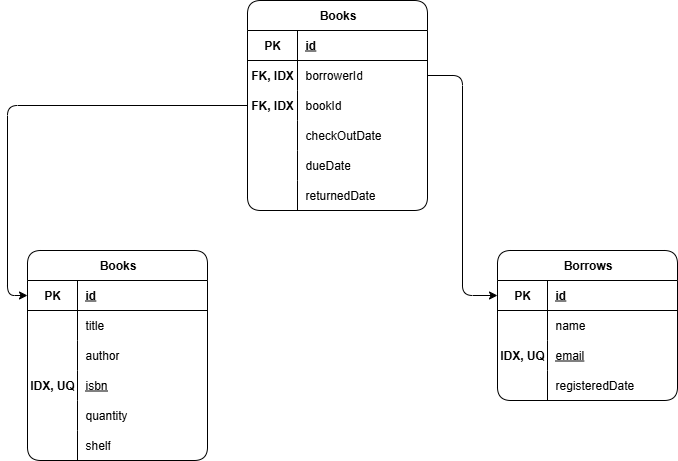

The diagram above was exported from draw.io. Its source (the exported page's mxGraphModel, read from the mxfile embedded in the PNG):
<mxGraphModel dx="786" dy="417" grid="1" gridSize="10" guides="1" tooltips="1" connect="1" arrows="1" fold="1" page="1" pageScale="1" pageWidth="827" pageHeight="1169" math="0" shadow="0">
  <root>
    <mxCell id="0" />
    <mxCell id="1" parent="0" />
    <mxCell id="u1OgUk9V_LbM4z-Utzhx-1" value="Books" style="shape=table;startSize=30;container=1;collapsible=1;childLayout=tableLayout;fixedRows=1;rowLines=0;fontStyle=1;align=center;resizeLast=1;html=1;labelBackgroundColor=none;rounded=1;" vertex="1" parent="1">
      <mxGeometry x="60" y="280" width="180" height="210" as="geometry" />
    </mxCell>
    <mxCell id="u1OgUk9V_LbM4z-Utzhx-2" value="" style="shape=tableRow;horizontal=0;startSize=0;swimlaneHead=0;swimlaneBody=0;fillColor=none;collapsible=0;dropTarget=0;points=[[0,0.5],[1,0.5]];portConstraint=eastwest;top=0;left=0;right=0;bottom=1;labelBackgroundColor=none;rounded=1;" vertex="1" parent="u1OgUk9V_LbM4z-Utzhx-1">
      <mxGeometry y="30" width="180" height="30" as="geometry" />
    </mxCell>
    <mxCell id="u1OgUk9V_LbM4z-Utzhx-3" value="PK" style="shape=partialRectangle;connectable=0;fillColor=none;top=0;left=0;bottom=0;right=0;fontStyle=1;overflow=hidden;whiteSpace=wrap;html=1;labelBackgroundColor=none;rounded=1;" vertex="1" parent="u1OgUk9V_LbM4z-Utzhx-2">
      <mxGeometry width="50" height="30" as="geometry">
        <mxRectangle width="50" height="30" as="alternateBounds" />
      </mxGeometry>
    </mxCell>
    <mxCell id="u1OgUk9V_LbM4z-Utzhx-4" value="id" style="shape=partialRectangle;connectable=0;fillColor=none;top=0;left=0;bottom=0;right=0;align=left;spacingLeft=6;fontStyle=5;overflow=hidden;whiteSpace=wrap;html=1;labelBackgroundColor=none;rounded=1;" vertex="1" parent="u1OgUk9V_LbM4z-Utzhx-2">
      <mxGeometry x="50" width="130" height="30" as="geometry">
        <mxRectangle width="130" height="30" as="alternateBounds" />
      </mxGeometry>
    </mxCell>
    <mxCell id="u1OgUk9V_LbM4z-Utzhx-5" value="" style="shape=tableRow;horizontal=0;startSize=0;swimlaneHead=0;swimlaneBody=0;fillColor=none;collapsible=0;dropTarget=0;points=[[0,0.5],[1,0.5]];portConstraint=eastwest;top=0;left=0;right=0;bottom=0;labelBackgroundColor=none;rounded=1;" vertex="1" parent="u1OgUk9V_LbM4z-Utzhx-1">
      <mxGeometry y="60" width="180" height="30" as="geometry" />
    </mxCell>
    <mxCell id="u1OgUk9V_LbM4z-Utzhx-6" value="" style="shape=partialRectangle;connectable=0;fillColor=none;top=0;left=0;bottom=0;right=0;editable=1;overflow=hidden;whiteSpace=wrap;html=1;labelBackgroundColor=none;rounded=1;" vertex="1" parent="u1OgUk9V_LbM4z-Utzhx-5">
      <mxGeometry width="50" height="30" as="geometry">
        <mxRectangle width="50" height="30" as="alternateBounds" />
      </mxGeometry>
    </mxCell>
    <mxCell id="u1OgUk9V_LbM4z-Utzhx-7" value="title" style="shape=partialRectangle;connectable=0;fillColor=none;top=0;left=0;bottom=0;right=0;align=left;spacingLeft=6;overflow=hidden;whiteSpace=wrap;html=1;labelBackgroundColor=none;rounded=1;" vertex="1" parent="u1OgUk9V_LbM4z-Utzhx-5">
      <mxGeometry x="50" width="130" height="30" as="geometry">
        <mxRectangle width="130" height="30" as="alternateBounds" />
      </mxGeometry>
    </mxCell>
    <mxCell id="u1OgUk9V_LbM4z-Utzhx-8" value="" style="shape=tableRow;horizontal=0;startSize=0;swimlaneHead=0;swimlaneBody=0;fillColor=none;collapsible=0;dropTarget=0;points=[[0,0.5],[1,0.5]];portConstraint=eastwest;top=0;left=0;right=0;bottom=0;labelBackgroundColor=none;rounded=1;" vertex="1" parent="u1OgUk9V_LbM4z-Utzhx-1">
      <mxGeometry y="90" width="180" height="30" as="geometry" />
    </mxCell>
    <mxCell id="u1OgUk9V_LbM4z-Utzhx-9" value="" style="shape=partialRectangle;connectable=0;fillColor=none;top=0;left=0;bottom=0;right=0;editable=1;overflow=hidden;whiteSpace=wrap;html=1;labelBackgroundColor=none;rounded=1;" vertex="1" parent="u1OgUk9V_LbM4z-Utzhx-8">
      <mxGeometry width="50" height="30" as="geometry">
        <mxRectangle width="50" height="30" as="alternateBounds" />
      </mxGeometry>
    </mxCell>
    <mxCell id="u1OgUk9V_LbM4z-Utzhx-10" value="author" style="shape=partialRectangle;connectable=0;fillColor=none;top=0;left=0;bottom=0;right=0;align=left;spacingLeft=6;overflow=hidden;whiteSpace=wrap;html=1;labelBackgroundColor=none;rounded=1;" vertex="1" parent="u1OgUk9V_LbM4z-Utzhx-8">
      <mxGeometry x="50" width="130" height="30" as="geometry">
        <mxRectangle width="130" height="30" as="alternateBounds" />
      </mxGeometry>
    </mxCell>
    <mxCell id="u1OgUk9V_LbM4z-Utzhx-11" value="" style="shape=tableRow;horizontal=0;startSize=0;swimlaneHead=0;swimlaneBody=0;fillColor=none;collapsible=0;dropTarget=0;points=[[0,0.5],[1,0.5]];portConstraint=eastwest;top=0;left=0;right=0;bottom=0;labelBackgroundColor=none;rounded=1;" vertex="1" parent="u1OgUk9V_LbM4z-Utzhx-1">
      <mxGeometry y="120" width="180" height="30" as="geometry" />
    </mxCell>
    <mxCell id="u1OgUk9V_LbM4z-Utzhx-12" value="&lt;b&gt;IDX, UQ&lt;/b&gt;" style="shape=partialRectangle;connectable=0;fillColor=none;top=0;left=0;bottom=0;right=0;editable=1;overflow=hidden;whiteSpace=wrap;html=1;labelBackgroundColor=none;rounded=1;" vertex="1" parent="u1OgUk9V_LbM4z-Utzhx-11">
      <mxGeometry width="50" height="30" as="geometry">
        <mxRectangle width="50" height="30" as="alternateBounds" />
      </mxGeometry>
    </mxCell>
    <mxCell id="u1OgUk9V_LbM4z-Utzhx-13" value="&lt;u&gt;isbn&lt;/u&gt;" style="shape=partialRectangle;connectable=0;fillColor=none;top=0;left=0;bottom=0;right=0;align=left;spacingLeft=6;overflow=hidden;whiteSpace=wrap;html=1;labelBackgroundColor=none;rounded=1;" vertex="1" parent="u1OgUk9V_LbM4z-Utzhx-11">
      <mxGeometry x="50" width="130" height="30" as="geometry">
        <mxRectangle width="130" height="30" as="alternateBounds" />
      </mxGeometry>
    </mxCell>
    <mxCell id="u1OgUk9V_LbM4z-Utzhx-27" value="" style="shape=tableRow;horizontal=0;startSize=0;swimlaneHead=0;swimlaneBody=0;fillColor=none;collapsible=0;dropTarget=0;points=[[0,0.5],[1,0.5]];portConstraint=eastwest;top=0;left=0;right=0;bottom=0;labelBackgroundColor=none;rounded=1;" vertex="1" parent="u1OgUk9V_LbM4z-Utzhx-1">
      <mxGeometry y="150" width="180" height="30" as="geometry" />
    </mxCell>
    <mxCell id="u1OgUk9V_LbM4z-Utzhx-28" value="" style="shape=partialRectangle;connectable=0;fillColor=none;top=0;left=0;bottom=0;right=0;editable=1;overflow=hidden;whiteSpace=wrap;html=1;labelBackgroundColor=none;rounded=1;" vertex="1" parent="u1OgUk9V_LbM4z-Utzhx-27">
      <mxGeometry width="50" height="30" as="geometry">
        <mxRectangle width="50" height="30" as="alternateBounds" />
      </mxGeometry>
    </mxCell>
    <mxCell id="u1OgUk9V_LbM4z-Utzhx-29" value="quantity" style="shape=partialRectangle;connectable=0;fillColor=none;top=0;left=0;bottom=0;right=0;align=left;spacingLeft=6;overflow=hidden;whiteSpace=wrap;html=1;labelBackgroundColor=none;rounded=1;" vertex="1" parent="u1OgUk9V_LbM4z-Utzhx-27">
      <mxGeometry x="50" width="130" height="30" as="geometry">
        <mxRectangle width="130" height="30" as="alternateBounds" />
      </mxGeometry>
    </mxCell>
    <mxCell id="u1OgUk9V_LbM4z-Utzhx-30" value="" style="shape=tableRow;horizontal=0;startSize=0;swimlaneHead=0;swimlaneBody=0;fillColor=none;collapsible=0;dropTarget=0;points=[[0,0.5],[1,0.5]];portConstraint=eastwest;top=0;left=0;right=0;bottom=0;labelBackgroundColor=none;rounded=1;" vertex="1" parent="u1OgUk9V_LbM4z-Utzhx-1">
      <mxGeometry y="180" width="180" height="30" as="geometry" />
    </mxCell>
    <mxCell id="u1OgUk9V_LbM4z-Utzhx-31" value="" style="shape=partialRectangle;connectable=0;fillColor=none;top=0;left=0;bottom=0;right=0;editable=1;overflow=hidden;whiteSpace=wrap;html=1;labelBackgroundColor=none;rounded=1;" vertex="1" parent="u1OgUk9V_LbM4z-Utzhx-30">
      <mxGeometry width="50" height="30" as="geometry">
        <mxRectangle width="50" height="30" as="alternateBounds" />
      </mxGeometry>
    </mxCell>
    <mxCell id="u1OgUk9V_LbM4z-Utzhx-32" value="shelf" style="shape=partialRectangle;connectable=0;fillColor=none;top=0;left=0;bottom=0;right=0;align=left;spacingLeft=6;overflow=hidden;whiteSpace=wrap;html=1;labelBackgroundColor=none;rounded=1;" vertex="1" parent="u1OgUk9V_LbM4z-Utzhx-30">
      <mxGeometry x="50" width="130" height="30" as="geometry">
        <mxRectangle width="130" height="30" as="alternateBounds" />
      </mxGeometry>
    </mxCell>
    <mxCell id="u1OgUk9V_LbM4z-Utzhx-14" value="Borrows" style="shape=table;startSize=30;container=1;collapsible=1;childLayout=tableLayout;fixedRows=1;rowLines=0;fontStyle=1;align=center;resizeLast=1;html=1;labelBackgroundColor=none;rounded=1;" vertex="1" parent="1">
      <mxGeometry x="530" y="280" width="180" height="150" as="geometry" />
    </mxCell>
    <mxCell id="u1OgUk9V_LbM4z-Utzhx-15" value="" style="shape=tableRow;horizontal=0;startSize=0;swimlaneHead=0;swimlaneBody=0;fillColor=none;collapsible=0;dropTarget=0;points=[[0,0.5],[1,0.5]];portConstraint=eastwest;top=0;left=0;right=0;bottom=1;labelBackgroundColor=none;rounded=1;" vertex="1" parent="u1OgUk9V_LbM4z-Utzhx-14">
      <mxGeometry y="30" width="180" height="30" as="geometry" />
    </mxCell>
    <mxCell id="u1OgUk9V_LbM4z-Utzhx-16" value="PK" style="shape=partialRectangle;connectable=0;fillColor=none;top=0;left=0;bottom=0;right=0;fontStyle=1;overflow=hidden;whiteSpace=wrap;html=1;labelBackgroundColor=none;rounded=1;" vertex="1" parent="u1OgUk9V_LbM4z-Utzhx-15">
      <mxGeometry width="50" height="30" as="geometry">
        <mxRectangle width="50" height="30" as="alternateBounds" />
      </mxGeometry>
    </mxCell>
    <mxCell id="u1OgUk9V_LbM4z-Utzhx-17" value="id" style="shape=partialRectangle;connectable=0;fillColor=none;top=0;left=0;bottom=0;right=0;align=left;spacingLeft=6;fontStyle=5;overflow=hidden;whiteSpace=wrap;html=1;labelBackgroundColor=none;rounded=1;" vertex="1" parent="u1OgUk9V_LbM4z-Utzhx-15">
      <mxGeometry x="50" width="130" height="30" as="geometry">
        <mxRectangle width="130" height="30" as="alternateBounds" />
      </mxGeometry>
    </mxCell>
    <mxCell id="u1OgUk9V_LbM4z-Utzhx-18" value="" style="shape=tableRow;horizontal=0;startSize=0;swimlaneHead=0;swimlaneBody=0;fillColor=none;collapsible=0;dropTarget=0;points=[[0,0.5],[1,0.5]];portConstraint=eastwest;top=0;left=0;right=0;bottom=0;labelBackgroundColor=none;rounded=1;" vertex="1" parent="u1OgUk9V_LbM4z-Utzhx-14">
      <mxGeometry y="60" width="180" height="30" as="geometry" />
    </mxCell>
    <mxCell id="u1OgUk9V_LbM4z-Utzhx-19" value="" style="shape=partialRectangle;connectable=0;fillColor=none;top=0;left=0;bottom=0;right=0;editable=1;overflow=hidden;whiteSpace=wrap;html=1;labelBackgroundColor=none;rounded=1;" vertex="1" parent="u1OgUk9V_LbM4z-Utzhx-18">
      <mxGeometry width="50" height="30" as="geometry">
        <mxRectangle width="50" height="30" as="alternateBounds" />
      </mxGeometry>
    </mxCell>
    <mxCell id="u1OgUk9V_LbM4z-Utzhx-20" value="name" style="shape=partialRectangle;connectable=0;fillColor=none;top=0;left=0;bottom=0;right=0;align=left;spacingLeft=6;overflow=hidden;whiteSpace=wrap;html=1;labelBackgroundColor=none;rounded=1;" vertex="1" parent="u1OgUk9V_LbM4z-Utzhx-18">
      <mxGeometry x="50" width="130" height="30" as="geometry">
        <mxRectangle width="130" height="30" as="alternateBounds" />
      </mxGeometry>
    </mxCell>
    <mxCell id="u1OgUk9V_LbM4z-Utzhx-21" value="" style="shape=tableRow;horizontal=0;startSize=0;swimlaneHead=0;swimlaneBody=0;fillColor=none;collapsible=0;dropTarget=0;points=[[0,0.5],[1,0.5]];portConstraint=eastwest;top=0;left=0;right=0;bottom=0;labelBackgroundColor=none;rounded=1;" vertex="1" parent="u1OgUk9V_LbM4z-Utzhx-14">
      <mxGeometry y="90" width="180" height="30" as="geometry" />
    </mxCell>
    <mxCell id="u1OgUk9V_LbM4z-Utzhx-22" value="&lt;b&gt;IDX, UQ&lt;/b&gt;" style="shape=partialRectangle;connectable=0;fillColor=none;top=0;left=0;bottom=0;right=0;editable=1;overflow=hidden;whiteSpace=wrap;html=1;labelBackgroundColor=none;rounded=1;" vertex="1" parent="u1OgUk9V_LbM4z-Utzhx-21">
      <mxGeometry width="50" height="30" as="geometry">
        <mxRectangle width="50" height="30" as="alternateBounds" />
      </mxGeometry>
    </mxCell>
    <mxCell id="u1OgUk9V_LbM4z-Utzhx-23" value="&lt;u&gt;email&lt;/u&gt;" style="shape=partialRectangle;connectable=0;fillColor=none;top=0;left=0;bottom=0;right=0;align=left;spacingLeft=6;overflow=hidden;whiteSpace=wrap;html=1;labelBackgroundColor=none;rounded=1;" vertex="1" parent="u1OgUk9V_LbM4z-Utzhx-21">
      <mxGeometry x="50" width="130" height="30" as="geometry">
        <mxRectangle width="130" height="30" as="alternateBounds" />
      </mxGeometry>
    </mxCell>
    <mxCell id="u1OgUk9V_LbM4z-Utzhx-24" value="" style="shape=tableRow;horizontal=0;startSize=0;swimlaneHead=0;swimlaneBody=0;fillColor=none;collapsible=0;dropTarget=0;points=[[0,0.5],[1,0.5]];portConstraint=eastwest;top=0;left=0;right=0;bottom=0;labelBackgroundColor=none;rounded=1;" vertex="1" parent="u1OgUk9V_LbM4z-Utzhx-14">
      <mxGeometry y="120" width="180" height="30" as="geometry" />
    </mxCell>
    <mxCell id="u1OgUk9V_LbM4z-Utzhx-25" value="" style="shape=partialRectangle;connectable=0;fillColor=none;top=0;left=0;bottom=0;right=0;editable=1;overflow=hidden;whiteSpace=wrap;html=1;labelBackgroundColor=none;rounded=1;" vertex="1" parent="u1OgUk9V_LbM4z-Utzhx-24">
      <mxGeometry width="50" height="30" as="geometry">
        <mxRectangle width="50" height="30" as="alternateBounds" />
      </mxGeometry>
    </mxCell>
    <mxCell id="u1OgUk9V_LbM4z-Utzhx-26" value="registeredDate" style="shape=partialRectangle;connectable=0;fillColor=none;top=0;left=0;bottom=0;right=0;align=left;spacingLeft=6;overflow=hidden;whiteSpace=wrap;html=1;labelBackgroundColor=none;rounded=1;" vertex="1" parent="u1OgUk9V_LbM4z-Utzhx-24">
      <mxGeometry x="50" width="130" height="30" as="geometry">
        <mxRectangle width="130" height="30" as="alternateBounds" />
      </mxGeometry>
    </mxCell>
    <mxCell id="u1OgUk9V_LbM4z-Utzhx-53" value="Books" style="shape=table;startSize=30;container=1;collapsible=1;childLayout=tableLayout;fixedRows=1;rowLines=0;fontStyle=1;align=center;resizeLast=1;html=1;labelBackgroundColor=none;rounded=1;" vertex="1" parent="1">
      <mxGeometry x="280" y="30" width="180" height="210" as="geometry" />
    </mxCell>
    <mxCell id="u1OgUk9V_LbM4z-Utzhx-54" value="" style="shape=tableRow;horizontal=0;startSize=0;swimlaneHead=0;swimlaneBody=0;fillColor=none;collapsible=0;dropTarget=0;points=[[0,0.5],[1,0.5]];portConstraint=eastwest;top=0;left=0;right=0;bottom=1;labelBackgroundColor=none;rounded=1;" vertex="1" parent="u1OgUk9V_LbM4z-Utzhx-53">
      <mxGeometry y="30" width="180" height="30" as="geometry" />
    </mxCell>
    <mxCell id="u1OgUk9V_LbM4z-Utzhx-55" value="PK" style="shape=partialRectangle;connectable=0;fillColor=none;top=0;left=0;bottom=0;right=0;fontStyle=1;overflow=hidden;whiteSpace=wrap;html=1;labelBackgroundColor=none;rounded=1;" vertex="1" parent="u1OgUk9V_LbM4z-Utzhx-54">
      <mxGeometry width="50" height="30" as="geometry">
        <mxRectangle width="50" height="30" as="alternateBounds" />
      </mxGeometry>
    </mxCell>
    <mxCell id="u1OgUk9V_LbM4z-Utzhx-56" value="id" style="shape=partialRectangle;connectable=0;fillColor=none;top=0;left=0;bottom=0;right=0;align=left;spacingLeft=6;fontStyle=5;overflow=hidden;whiteSpace=wrap;html=1;labelBackgroundColor=none;rounded=1;" vertex="1" parent="u1OgUk9V_LbM4z-Utzhx-54">
      <mxGeometry x="50" width="130" height="30" as="geometry">
        <mxRectangle width="130" height="30" as="alternateBounds" />
      </mxGeometry>
    </mxCell>
    <mxCell id="u1OgUk9V_LbM4z-Utzhx-57" value="" style="shape=tableRow;horizontal=0;startSize=0;swimlaneHead=0;swimlaneBody=0;fillColor=none;collapsible=0;dropTarget=0;points=[[0,0.5],[1,0.5]];portConstraint=eastwest;top=0;left=0;right=0;bottom=0;labelBackgroundColor=none;rounded=1;" vertex="1" parent="u1OgUk9V_LbM4z-Utzhx-53">
      <mxGeometry y="60" width="180" height="30" as="geometry" />
    </mxCell>
    <mxCell id="u1OgUk9V_LbM4z-Utzhx-58" value="&lt;b&gt;FK, IDX&lt;/b&gt;" style="shape=partialRectangle;connectable=0;fillColor=none;top=0;left=0;bottom=0;right=0;editable=1;overflow=hidden;whiteSpace=wrap;html=1;labelBackgroundColor=none;rounded=1;" vertex="1" parent="u1OgUk9V_LbM4z-Utzhx-57">
      <mxGeometry width="50" height="30" as="geometry">
        <mxRectangle width="50" height="30" as="alternateBounds" />
      </mxGeometry>
    </mxCell>
    <mxCell id="u1OgUk9V_LbM4z-Utzhx-59" value="borrowerId" style="shape=partialRectangle;connectable=0;fillColor=none;top=0;left=0;bottom=0;right=0;align=left;spacingLeft=6;overflow=hidden;whiteSpace=wrap;html=1;labelBackgroundColor=none;rounded=1;" vertex="1" parent="u1OgUk9V_LbM4z-Utzhx-57">
      <mxGeometry x="50" width="130" height="30" as="geometry">
        <mxRectangle width="130" height="30" as="alternateBounds" />
      </mxGeometry>
    </mxCell>
    <mxCell id="u1OgUk9V_LbM4z-Utzhx-60" value="" style="shape=tableRow;horizontal=0;startSize=0;swimlaneHead=0;swimlaneBody=0;fillColor=none;collapsible=0;dropTarget=0;points=[[0,0.5],[1,0.5]];portConstraint=eastwest;top=0;left=0;right=0;bottom=0;labelBackgroundColor=none;rounded=1;" vertex="1" parent="u1OgUk9V_LbM4z-Utzhx-53">
      <mxGeometry y="90" width="180" height="30" as="geometry" />
    </mxCell>
    <mxCell id="u1OgUk9V_LbM4z-Utzhx-61" value="" style="shape=partialRectangle;connectable=0;fillColor=none;top=0;left=0;bottom=0;right=0;editable=1;overflow=hidden;whiteSpace=wrap;html=1;labelBackgroundColor=none;rounded=1;" vertex="1" parent="u1OgUk9V_LbM4z-Utzhx-60">
      <mxGeometry width="50" height="30" as="geometry">
        <mxRectangle width="50" height="30" as="alternateBounds" />
      </mxGeometry>
    </mxCell>
    <mxCell id="u1OgUk9V_LbM4z-Utzhx-62" value="bookId" style="shape=partialRectangle;connectable=0;fillColor=none;top=0;left=0;bottom=0;right=0;align=left;spacingLeft=6;overflow=hidden;whiteSpace=wrap;html=1;labelBackgroundColor=none;rounded=1;" vertex="1" parent="u1OgUk9V_LbM4z-Utzhx-60">
      <mxGeometry x="50" width="130" height="30" as="geometry">
        <mxRectangle width="130" height="30" as="alternateBounds" />
      </mxGeometry>
    </mxCell>
    <mxCell id="u1OgUk9V_LbM4z-Utzhx-63" value="" style="shape=tableRow;horizontal=0;startSize=0;swimlaneHead=0;swimlaneBody=0;fillColor=none;collapsible=0;dropTarget=0;points=[[0,0.5],[1,0.5]];portConstraint=eastwest;top=0;left=0;right=0;bottom=0;labelBackgroundColor=none;rounded=1;" vertex="1" parent="u1OgUk9V_LbM4z-Utzhx-53">
      <mxGeometry y="120" width="180" height="30" as="geometry" />
    </mxCell>
    <mxCell id="u1OgUk9V_LbM4z-Utzhx-64" value="" style="shape=partialRectangle;connectable=0;fillColor=none;top=0;left=0;bottom=0;right=0;editable=1;overflow=hidden;whiteSpace=wrap;html=1;labelBackgroundColor=none;rounded=1;" vertex="1" parent="u1OgUk9V_LbM4z-Utzhx-63">
      <mxGeometry width="50" height="30" as="geometry">
        <mxRectangle width="50" height="30" as="alternateBounds" />
      </mxGeometry>
    </mxCell>
    <mxCell id="u1OgUk9V_LbM4z-Utzhx-65" value="checkOutDate" style="shape=partialRectangle;connectable=0;fillColor=none;top=0;left=0;bottom=0;right=0;align=left;spacingLeft=6;overflow=hidden;whiteSpace=wrap;html=1;labelBackgroundColor=none;rounded=1;" vertex="1" parent="u1OgUk9V_LbM4z-Utzhx-63">
      <mxGeometry x="50" width="130" height="30" as="geometry">
        <mxRectangle width="130" height="30" as="alternateBounds" />
      </mxGeometry>
    </mxCell>
    <mxCell id="u1OgUk9V_LbM4z-Utzhx-66" value="" style="shape=tableRow;horizontal=0;startSize=0;swimlaneHead=0;swimlaneBody=0;fillColor=none;collapsible=0;dropTarget=0;points=[[0,0.5],[1,0.5]];portConstraint=eastwest;top=0;left=0;right=0;bottom=0;labelBackgroundColor=none;rounded=1;" vertex="1" parent="u1OgUk9V_LbM4z-Utzhx-53">
      <mxGeometry y="150" width="180" height="30" as="geometry" />
    </mxCell>
    <mxCell id="u1OgUk9V_LbM4z-Utzhx-67" value="" style="shape=partialRectangle;connectable=0;fillColor=none;top=0;left=0;bottom=0;right=0;editable=1;overflow=hidden;whiteSpace=wrap;html=1;labelBackgroundColor=none;rounded=1;" vertex="1" parent="u1OgUk9V_LbM4z-Utzhx-66">
      <mxGeometry width="50" height="30" as="geometry">
        <mxRectangle width="50" height="30" as="alternateBounds" />
      </mxGeometry>
    </mxCell>
    <mxCell id="u1OgUk9V_LbM4z-Utzhx-68" value="dueDate" style="shape=partialRectangle;connectable=0;fillColor=none;top=0;left=0;bottom=0;right=0;align=left;spacingLeft=6;overflow=hidden;whiteSpace=wrap;html=1;labelBackgroundColor=none;rounded=1;" vertex="1" parent="u1OgUk9V_LbM4z-Utzhx-66">
      <mxGeometry x="50" width="130" height="30" as="geometry">
        <mxRectangle width="130" height="30" as="alternateBounds" />
      </mxGeometry>
    </mxCell>
    <mxCell id="u1OgUk9V_LbM4z-Utzhx-69" value="" style="shape=tableRow;horizontal=0;startSize=0;swimlaneHead=0;swimlaneBody=0;fillColor=none;collapsible=0;dropTarget=0;points=[[0,0.5],[1,0.5]];portConstraint=eastwest;top=0;left=0;right=0;bottom=0;labelBackgroundColor=none;rounded=1;" vertex="1" parent="u1OgUk9V_LbM4z-Utzhx-53">
      <mxGeometry y="180" width="180" height="30" as="geometry" />
    </mxCell>
    <mxCell id="u1OgUk9V_LbM4z-Utzhx-70" value="" style="shape=partialRectangle;connectable=0;fillColor=none;top=0;left=0;bottom=0;right=0;editable=1;overflow=hidden;whiteSpace=wrap;html=1;labelBackgroundColor=none;rounded=1;" vertex="1" parent="u1OgUk9V_LbM4z-Utzhx-69">
      <mxGeometry width="50" height="30" as="geometry">
        <mxRectangle width="50" height="30" as="alternateBounds" />
      </mxGeometry>
    </mxCell>
    <mxCell id="u1OgUk9V_LbM4z-Utzhx-71" value="returnedDate" style="shape=partialRectangle;connectable=0;fillColor=none;top=0;left=0;bottom=0;right=0;align=left;spacingLeft=6;overflow=hidden;whiteSpace=wrap;html=1;labelBackgroundColor=none;rounded=1;" vertex="1" parent="u1OgUk9V_LbM4z-Utzhx-69">
      <mxGeometry x="50" width="130" height="30" as="geometry">
        <mxRectangle width="130" height="30" as="alternateBounds" />
      </mxGeometry>
    </mxCell>
    <mxCell id="u1OgUk9V_LbM4z-Utzhx-72" value="&lt;b&gt;FK, IDX&lt;/b&gt;" style="shape=partialRectangle;connectable=0;fillColor=none;top=0;left=0;bottom=0;right=0;editable=1;overflow=hidden;whiteSpace=wrap;html=1;labelBackgroundColor=none;rounded=1;" vertex="1" parent="1">
      <mxGeometry x="280" y="120" width="50" height="30" as="geometry">
        <mxRectangle width="50" height="30" as="alternateBounds" />
      </mxGeometry>
    </mxCell>
    <mxCell id="u1OgUk9V_LbM4z-Utzhx-73" style="edgeStyle=orthogonalEdgeStyle;rounded=1;orthogonalLoop=1;jettySize=auto;html=1;exitX=1;exitY=0.5;exitDx=0;exitDy=0;entryX=0;entryY=0.5;entryDx=0;entryDy=0;labelBackgroundColor=none;fontColor=default;" edge="1" parent="1" source="u1OgUk9V_LbM4z-Utzhx-57" target="u1OgUk9V_LbM4z-Utzhx-15">
      <mxGeometry relative="1" as="geometry" />
    </mxCell>
    <mxCell id="u1OgUk9V_LbM4z-Utzhx-74" style="edgeStyle=orthogonalEdgeStyle;rounded=1;orthogonalLoop=1;jettySize=auto;html=1;entryX=0;entryY=0.5;entryDx=0;entryDy=0;labelBackgroundColor=none;fontColor=default;" edge="1" parent="1" source="u1OgUk9V_LbM4z-Utzhx-60" target="u1OgUk9V_LbM4z-Utzhx-2">
      <mxGeometry relative="1" as="geometry" />
    </mxCell>
  </root>
</mxGraphModel>